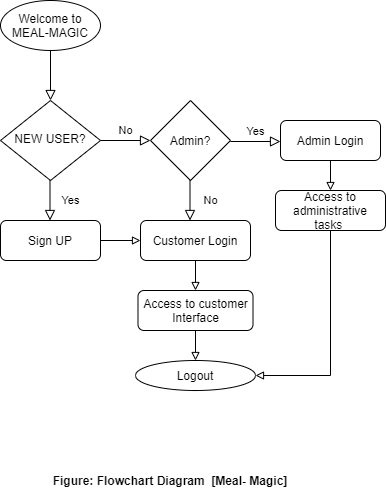

The diagram above was exported from draw.io. Its source (the exported page's mxGraphModel, read from the mxfile embedded in the PNG):
<mxGraphModel dx="536" dy="445" grid="1" gridSize="10" guides="1" tooltips="1" connect="1" arrows="1" fold="1" page="1" pageScale="1" pageWidth="827" pageHeight="1169" math="0" shadow="0">
  <root>
    <mxCell id="WIyWlLk6GJQsqaUBKTNV-0" />
    <mxCell id="WIyWlLk6GJQsqaUBKTNV-1" parent="WIyWlLk6GJQsqaUBKTNV-0" />
    <mxCell id="WIyWlLk6GJQsqaUBKTNV-2" value="" style="rounded=0;html=1;jettySize=auto;orthogonalLoop=1;fontSize=11;endArrow=block;endFill=0;endSize=8;strokeWidth=1;shadow=0;labelBackgroundColor=none;edgeStyle=orthogonalEdgeStyle;" parent="WIyWlLk6GJQsqaUBKTNV-1" target="WIyWlLk6GJQsqaUBKTNV-6" edge="1">
      <mxGeometry relative="1" as="geometry">
        <mxPoint x="220" y="120" as="sourcePoint" />
      </mxGeometry>
    </mxCell>
    <mxCell id="WIyWlLk6GJQsqaUBKTNV-5" value="No" style="edgeStyle=orthogonalEdgeStyle;rounded=0;html=1;jettySize=auto;orthogonalLoop=1;fontSize=11;endArrow=block;endFill=0;endSize=8;strokeWidth=1;shadow=0;labelBackgroundColor=none;" parent="WIyWlLk6GJQsqaUBKTNV-1" source="WIyWlLk6GJQsqaUBKTNV-6" edge="1">
      <mxGeometry y="10" relative="1" as="geometry">
        <mxPoint as="offset" />
        <mxPoint x="320" y="210" as="targetPoint" />
      </mxGeometry>
    </mxCell>
    <mxCell id="WIyWlLk6GJQsqaUBKTNV-6" value="NEW USER?" style="rhombus;whiteSpace=wrap;html=1;shadow=0;fontFamily=Helvetica;fontSize=12;align=center;strokeWidth=1;spacing=6;spacingTop=-4;" parent="WIyWlLk6GJQsqaUBKTNV-1" vertex="1">
      <mxGeometry x="170" y="170" width="100" height="80" as="geometry" />
    </mxCell>
    <mxCell id="7b9u93c9Udy_wIznLeif-19" value="" style="edgeStyle=orthogonalEdgeStyle;rounded=0;orthogonalLoop=1;jettySize=auto;html=1;endArrow=block;endFill=0;strokeColor=#000000;" edge="1" parent="WIyWlLk6GJQsqaUBKTNV-1" source="WIyWlLk6GJQsqaUBKTNV-12" target="7b9u93c9Udy_wIznLeif-18">
      <mxGeometry relative="1" as="geometry" />
    </mxCell>
    <mxCell id="WIyWlLk6GJQsqaUBKTNV-12" value="Customer Login" style="rounded=1;whiteSpace=wrap;html=1;fontSize=12;glass=0;strokeWidth=1;shadow=0;" parent="WIyWlLk6GJQsqaUBKTNV-1" vertex="1">
      <mxGeometry x="310" y="290" width="110" height="40" as="geometry" />
    </mxCell>
    <mxCell id="7b9u93c9Udy_wIznLeif-4" value="Admin?" style="rhombus;whiteSpace=wrap;html=1;" vertex="1" parent="WIyWlLk6GJQsqaUBKTNV-1">
      <mxGeometry x="320" y="170" width="80" height="80" as="geometry" />
    </mxCell>
    <mxCell id="7b9u93c9Udy_wIznLeif-7" value="Yes" style="edgeStyle=orthogonalEdgeStyle;rounded=0;html=1;jettySize=auto;orthogonalLoop=1;fontSize=11;endArrow=block;endFill=0;endSize=8;strokeWidth=1;shadow=0;labelBackgroundColor=none;" edge="1" parent="WIyWlLk6GJQsqaUBKTNV-1">
      <mxGeometry y="10" relative="1" as="geometry">
        <mxPoint as="offset" />
        <mxPoint x="400" y="211" as="sourcePoint" />
        <mxPoint x="450" y="211" as="targetPoint" />
      </mxGeometry>
    </mxCell>
    <mxCell id="7b9u93c9Udy_wIznLeif-21" value="" style="edgeStyle=orthogonalEdgeStyle;rounded=0;orthogonalLoop=1;jettySize=auto;html=1;endArrow=block;endFill=0;strokeColor=#000000;" edge="1" parent="WIyWlLk6GJQsqaUBKTNV-1" source="7b9u93c9Udy_wIznLeif-11" target="WIyWlLk6GJQsqaUBKTNV-12">
      <mxGeometry relative="1" as="geometry" />
    </mxCell>
    <mxCell id="7b9u93c9Udy_wIznLeif-11" value="Sign UP" style="rounded=1;whiteSpace=wrap;html=1;" vertex="1" parent="WIyWlLk6GJQsqaUBKTNV-1">
      <mxGeometry x="170" y="290" width="100" height="40" as="geometry" />
    </mxCell>
    <mxCell id="7b9u93c9Udy_wIznLeif-12" value="Yes" style="rounded=0;html=1;jettySize=auto;orthogonalLoop=1;fontSize=11;endArrow=block;endFill=0;endSize=8;strokeWidth=1;shadow=0;labelBackgroundColor=none;edgeStyle=orthogonalEdgeStyle;" edge="1" parent="WIyWlLk6GJQsqaUBKTNV-1">
      <mxGeometry y="20" relative="1" as="geometry">
        <mxPoint as="offset" />
        <mxPoint x="219.5" y="250" as="sourcePoint" />
        <mxPoint x="219.5" y="290" as="targetPoint" />
      </mxGeometry>
    </mxCell>
    <mxCell id="7b9u93c9Udy_wIznLeif-17" value="" style="edgeStyle=orthogonalEdgeStyle;rounded=0;orthogonalLoop=1;jettySize=auto;html=1;endArrow=block;endFill=0;strokeColor=#000000;" edge="1" parent="WIyWlLk6GJQsqaUBKTNV-1" source="7b9u93c9Udy_wIznLeif-13" target="7b9u93c9Udy_wIznLeif-16">
      <mxGeometry relative="1" as="geometry" />
    </mxCell>
    <mxCell id="7b9u93c9Udy_wIznLeif-13" value="Admin Login" style="rounded=1;whiteSpace=wrap;html=1;" vertex="1" parent="WIyWlLk6GJQsqaUBKTNV-1">
      <mxGeometry x="450" y="190" width="100" height="40" as="geometry" />
    </mxCell>
    <mxCell id="7b9u93c9Udy_wIznLeif-14" value="No" style="rounded=0;html=1;jettySize=auto;orthogonalLoop=1;fontSize=11;endArrow=block;endFill=0;endSize=8;strokeWidth=1;shadow=0;labelBackgroundColor=none;edgeStyle=orthogonalEdgeStyle;" edge="1" parent="WIyWlLk6GJQsqaUBKTNV-1">
      <mxGeometry y="20" relative="1" as="geometry">
        <mxPoint as="offset" />
        <mxPoint x="359.5" y="250" as="sourcePoint" />
        <mxPoint x="359.5" y="290" as="targetPoint" />
      </mxGeometry>
    </mxCell>
    <mxCell id="7b9u93c9Udy_wIznLeif-16" value="Access to administrative tasks&amp;nbsp;" style="whiteSpace=wrap;html=1;rounded=1;" vertex="1" parent="WIyWlLk6GJQsqaUBKTNV-1">
      <mxGeometry x="445" y="260" width="110" height="40" as="geometry" />
    </mxCell>
    <mxCell id="7b9u93c9Udy_wIznLeif-23" value="" style="edgeStyle=orthogonalEdgeStyle;rounded=0;orthogonalLoop=1;jettySize=auto;html=1;endArrow=block;endFill=0;strokeColor=#000000;" edge="1" parent="WIyWlLk6GJQsqaUBKTNV-1" source="7b9u93c9Udy_wIznLeif-18" target="7b9u93c9Udy_wIznLeif-22">
      <mxGeometry relative="1" as="geometry" />
    </mxCell>
    <mxCell id="7b9u93c9Udy_wIznLeif-18" value="Access to customer Interface" style="whiteSpace=wrap;html=1;rounded=1;shadow=0;strokeWidth=1;glass=0;" vertex="1" parent="WIyWlLk6GJQsqaUBKTNV-1">
      <mxGeometry x="307.5" y="360" width="115" height="40" as="geometry" />
    </mxCell>
    <mxCell id="7b9u93c9Udy_wIznLeif-20" value="&lt;span&gt;Welcome to&lt;/span&gt;&lt;br&gt;&lt;span&gt;MEAL-MAGIC&lt;/span&gt;" style="ellipse;whiteSpace=wrap;html=1;" vertex="1" parent="WIyWlLk6GJQsqaUBKTNV-1">
      <mxGeometry x="170" y="70" width="100" height="50" as="geometry" />
    </mxCell>
    <mxCell id="7b9u93c9Udy_wIznLeif-22" value="Logout" style="ellipse;whiteSpace=wrap;html=1;rounded=1;shadow=0;strokeWidth=1;glass=0;" vertex="1" parent="WIyWlLk6GJQsqaUBKTNV-1">
      <mxGeometry x="305" y="430" width="120" height="30" as="geometry" />
    </mxCell>
    <mxCell id="7b9u93c9Udy_wIznLeif-24" value="" style="edgeStyle=orthogonalEdgeStyle;rounded=0;orthogonalLoop=1;jettySize=auto;html=1;endArrow=block;endFill=0;strokeColor=#000000;exitX=0.5;exitY=1;exitDx=0;exitDy=0;entryX=1;entryY=0.5;entryDx=0;entryDy=0;" edge="1" parent="WIyWlLk6GJQsqaUBKTNV-1" source="7b9u93c9Udy_wIznLeif-16" target="7b9u93c9Udy_wIznLeif-22">
      <mxGeometry relative="1" as="geometry">
        <mxPoint x="500" y="320" as="sourcePoint" />
        <mxPoint x="500" y="420" as="targetPoint" />
      </mxGeometry>
    </mxCell>
    <mxCell id="7b9u93c9Udy_wIznLeif-25" value="Figure: Flowchart Diagram&amp;nbsp; [Meal- Magic]" style="text;html=1;strokeColor=none;fillColor=none;align=center;verticalAlign=middle;whiteSpace=wrap;rounded=0;fontStyle=1" vertex="1" parent="WIyWlLk6GJQsqaUBKTNV-1">
      <mxGeometry x="200" y="530" width="280" height="40" as="geometry" />
    </mxCell>
  </root>
</mxGraphModel>